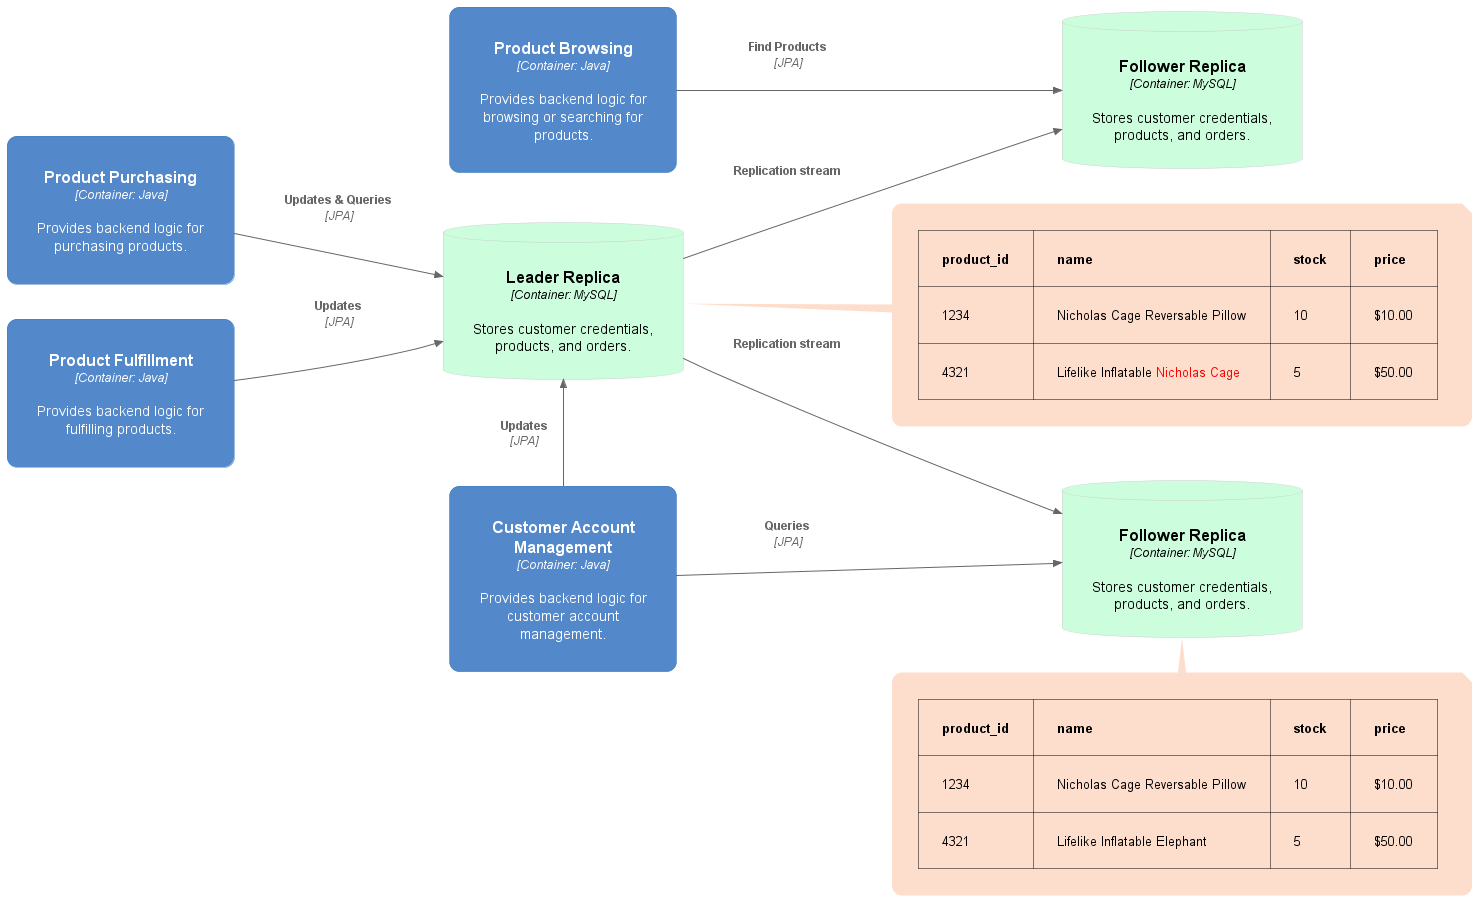

The diagram above was rendered by PlantUML. Its source (embedded in the PNG):
@startuml ReplicationLag

left to right direction

!include https://raw.githubusercontent.com/plantuml-stdlib/C4-PlantUML/master/C4_Deployment.puml

!define DEVICONS https://raw.githubusercontent.com/tupadr3/plantuml-icon-font-sprites/master/devicons
!include DEVICONS/laravel.puml
!include DEVICONS/javascript.puml
!include DEVICONS/mysql.puml
!include DEVICONS/chrome.puml

!define AWSPuml https://raw.githubusercontent.com/awslabs/aws-icons-for-plantuml/v11.1/dist
!includeurl AWSPuml/AWSCommon.puml
!includeurl AWSPuml/Database/RDS.puml
!includeurl AWSPuml/Compute/EC2.puml
!includeurl AWSPuml/Compute/EC2AutoScaling.puml
!includeurl AWSPuml/NetworkingContentDelivery/ElasticLoadBalancing.puml
!includeurl AWSPuml/Storage/SimpleStorageService.puml
' make orange
AddContainerTag("AWS", $borderColor="#ff9900", $bgColor="#ffffff", $fontColor="#000000")

AddContainerTag("browser", $bgColor="#bcddfc", $fontColor="#000000")
AddContainerTag("database", $bgColor="#ccfddd", $fontColor="#000000", $borderColor="#cccccc")

skinparam roundcorner 20
skinparam Padding 20
skinparam NoteBorderColor transparent
skinparam NoteBackgroundColor #FDDDCC

UpdateElementStyle(node, $borderColor="#cccccc", $fontColor="#5c5c5c")
UpdateElementStyle(container, $bgColor="#5388cb")

hide stereotype

Container(product_browsing, "Product Browsing", "Container: Java", "Provides backend logic for browsing or searching for products.")
Container(product_purchasing, "Product Purchasing", "Container: Java", "Provides backend logic for purchasing products.")
Container(customer_account, "Customer Account Management", "Container: Java", "Provides backend logic for customer account management.")
Container(product_fulfillment, "Product Fulfillment", "Container: Java", "Provides backend logic for fulfilling products.")

ContainerDb(db, "Leader Replica", "Container: MySQL", "Stores customer credentials, products, and orders.", $tags="database")
note right of db
  |= product_id |= name |= stock |= price |
  | 1234 | Nicholas Cage Reversable Pillow | 10 | $10.00 |
  | 4321 | Lifelike Inflatable <color:red>Nicholas Cage</color> | 5 | $50.00 |
end note

ContainerDb(replica1, "Follower Replica", "Container: MySQL", "Stores customer credentials, products, and orders.", $tags="database")
ContainerDb(replica2, "Follower Replica", "Container: MySQL", "Stores customer credentials, products, and orders.", $tags="database")
note bottom of replica2
  |= product_id |= name |= stock |= price |
  | 1234 | Nicholas Cage Reversable Pillow | 10 | $10.00 |
  | 4321 | Lifelike Inflatable Elephant | 5 | $50.00 |
end note

Rel(product_browsing, replica1, "Find Products", "JPA")
Rel(product_purchasing, db, "Updates & Queries", "JPA")
Rel(customer_account, replica2, "Queries", "JPA")
Rel_L(customer_account, db, "Updates", "JPA")
Rel(product_fulfillment, db, "Updates", "JPA")

Rel(db, replica1, "Replication stream")
Rel(db, replica2, "Replication stream")

@enduml